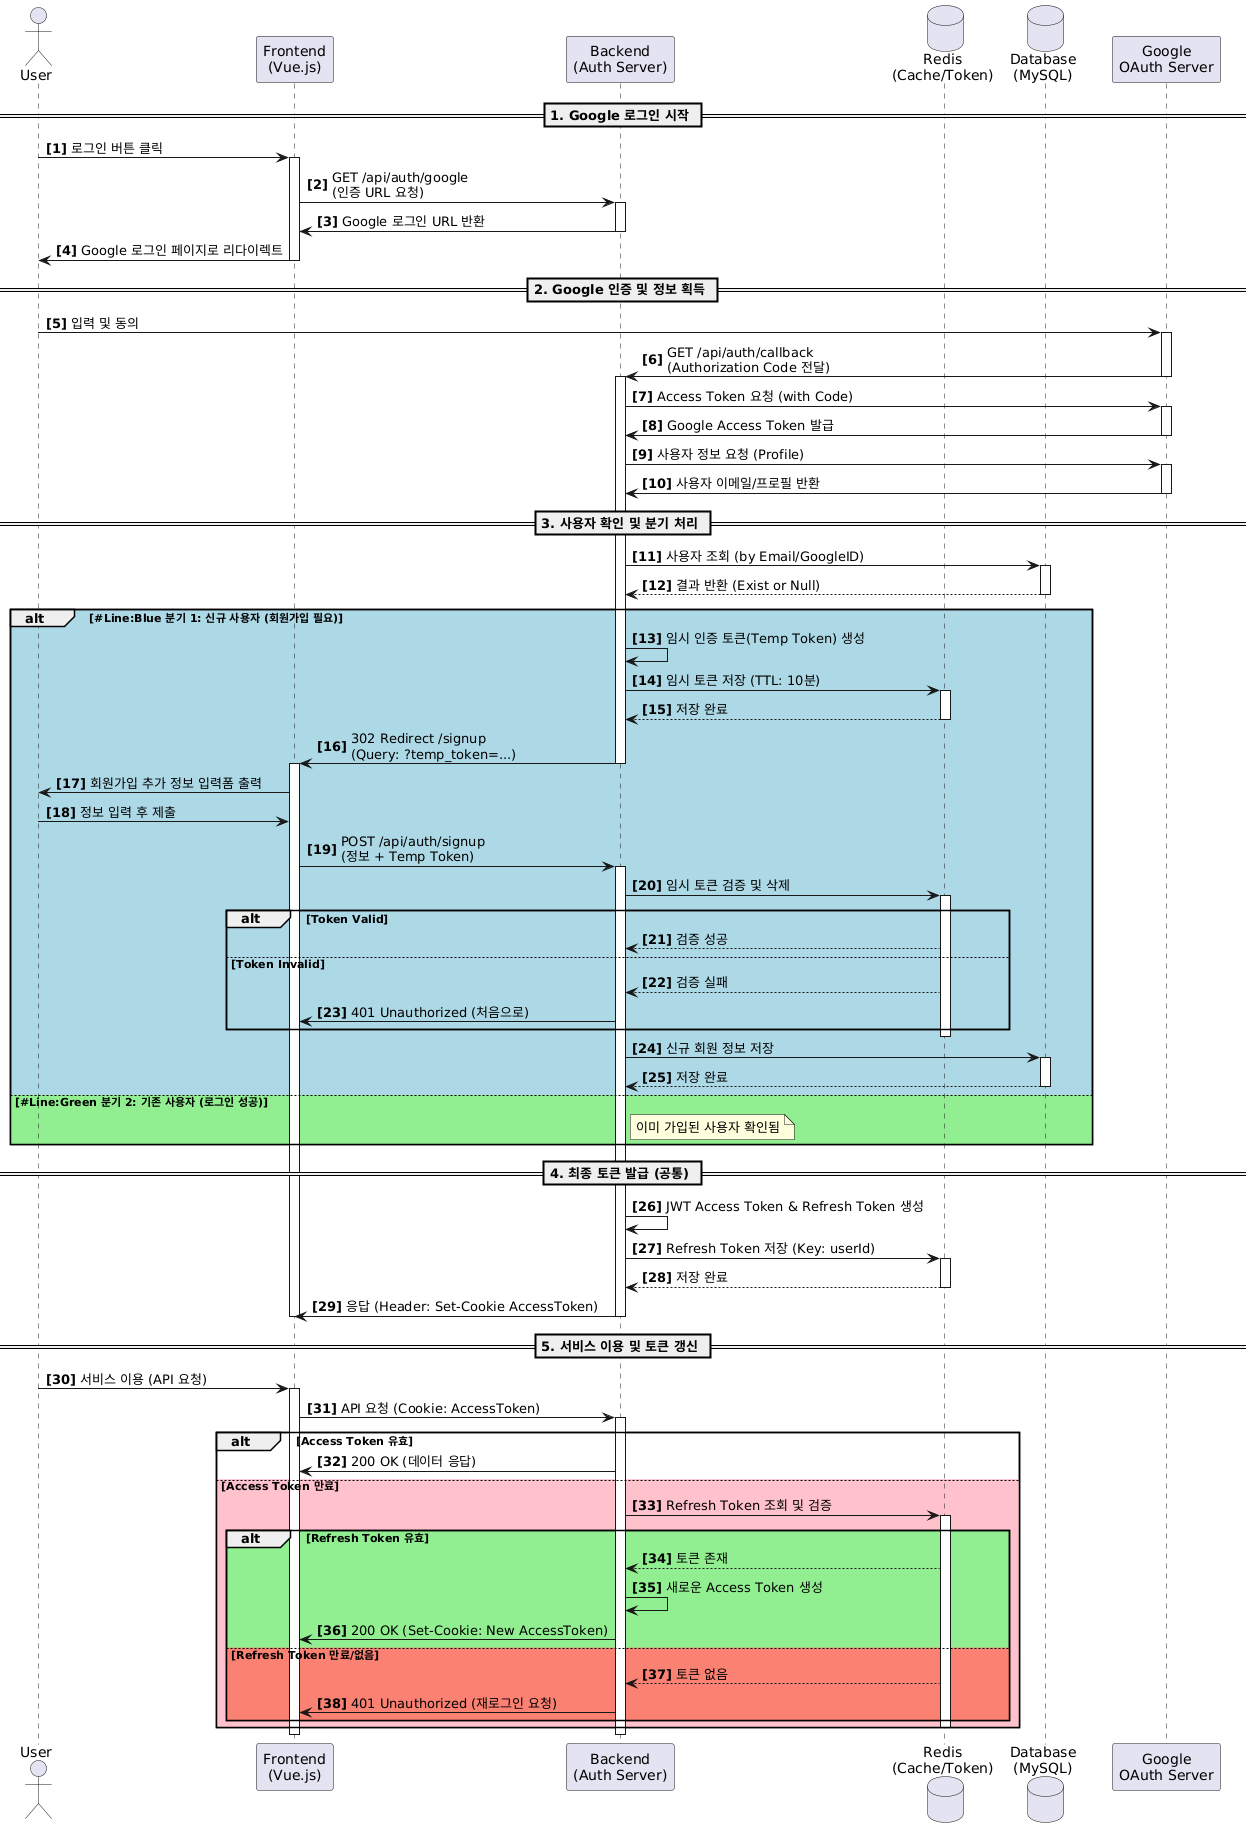

The diagram above was rendered by PlantUML. Its source (embedded in the PNG):
@startuml
' 스타일 설정
skinparam participantPadding 20
skinparam boxPadding 10
autonumber "<b>[0]"

actor "User" as U
participant "Frontend\n(Vue.js)" as FE
participant "Backend\n(Auth Server)" as BE
database "Redis\n(Cache/Token)" as REDIS
database "Database\n(MySQL)" as DB
participant "Google\nOAuth Server" as GOOGLE

== 1. Google 로그인 시작 ==
U -> FE : 로그인 버튼 클릭
activate FE
FE -> BE : GET /api/auth/google\n(인증 URL 요청)
activate BE
BE -> FE : Google 로그인 URL 반환
deactivate BE
FE -> U : Google 로그인 페이지로 리다이렉트
deactivate FE

== 2. Google 인증 및 정보 획득 ==
U -> GOOGLE : 입력 및 동의
activate GOOGLE
GOOGLE -> BE : GET /api/auth/callback\n(Authorization Code 전달)
deactivate GOOGLE
activate BE

BE -> GOOGLE : Access Token 요청 (with Code)
activate GOOGLE
GOOGLE -> BE : Google Access Token 발급
deactivate GOOGLE

BE -> GOOGLE : 사용자 정보 요청 (Profile)
activate GOOGLE
GOOGLE -> BE : 사용자 이메일/프로필 반환
deactivate GOOGLE

== 3. 사용자 확인 및 분기 처리 ==
BE -> DB : 사용자 조회 (by Email/GoogleID)
activate DB
DB --> BE : 결과 반환 (Exist or Null)
deactivate DB

alt #LightBlue #Line:Blue 분기 1: 신규 사용자 (회원가입 필요)
    BE -> BE : 임시 인증 토큰(Temp Token) 생성
    BE -> REDIS : 임시 토큰 저장 (TTL: 10분)
    activate REDIS
    REDIS --> BE : 저장 완료
    deactivate REDIS
    
    BE -> FE : 302 Redirect /signup\n(Query: ?temp_token=...)
    deactivate BE
    activate FE
    
    FE -> U : 회원가입 추가 정보 입력폼 출력
    U -> FE : 정보 입력 후 제출
    FE -> BE : POST /api/auth/signup\n(정보 + Temp Token)
    activate BE
    
    BE -> REDIS : 임시 토큰 검증 및 삭제
    activate REDIS
    alt Token Valid
        REDIS --> BE : 검증 성공
    else Token Invalid
        REDIS --> BE : 검증 실패
        BE -> FE : 401 Unauthorized (처음으로)
    end
    deactivate REDIS

    BE -> DB : 신규 회원 정보 저장
    activate DB
    DB --> BE : 저장 완료
    deactivate DB
    
else #LightGreen #Line:Green 분기 2: 기존 사용자 (로그인 성공)
    note right of BE : 이미 가입된 사용자 확인됨
end

== 4. 최종 토큰 발급 (공통) ==
BE -> BE : JWT Access Token & Refresh Token 생성
BE -> REDIS : Refresh Token 저장 (Key: userId)
activate REDIS
REDIS --> BE : 저장 완료
deactivate REDIS

BE -> FE : 응답 (Header: Set-Cookie AccessToken)
deactivate BE
deactivate FE

== 5. 서비스 이용 및 토큰 갱신 ==
U -> FE : 서비스 이용 (API 요청)
activate FE
FE -> BE : API 요청 (Cookie: AccessToken)
activate BE

alt Access Token 유효
    BE -> FE : 200 OK (데이터 응답)
else #Pink Access Token 만료
    BE -> REDIS : Refresh Token 조회 및 검증
    activate REDIS
    
    alt #LightGreen Refresh Token 유효
        REDIS --> BE : 토큰 존재
        BE -> BE : 새로운 Access Token 생성
        BE -> FE : 200 OK (Set-Cookie: New AccessToken)
    else #Salmon Refresh Token 만료/없음
        REDIS --> BE : 토큰 없음
        BE -> FE : 401 Unauthorized (재로그인 요청)
    end
    deactivate REDIS
end
deactivate BE
deactivate FE
@enduml